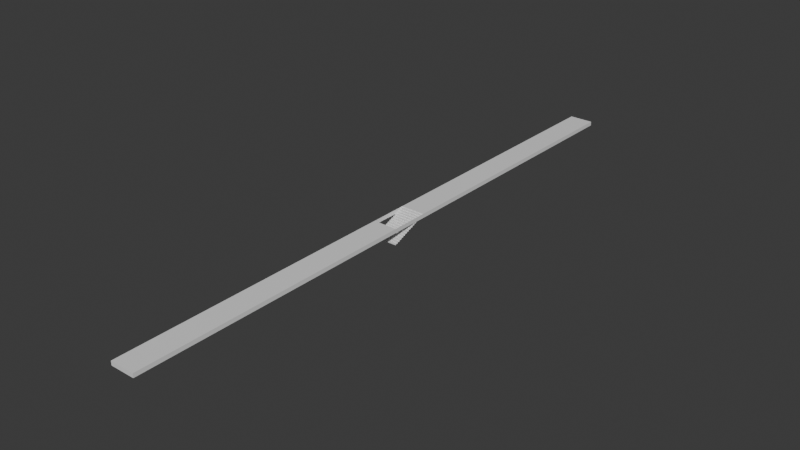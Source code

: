 # Source: Platform_with_Underpass.blend  (saved by Blender 4.5.91; exported with 4.5.12 LTS)
import bpy
from mathutils import Matrix  # noqa: F401  (used for matrix-valued properties, if any)

bpy.ops.wm.read_factory_settings(use_empty=True)
scene = bpy.context.scene
scene.name = 'Scene'

# ---- collections
col_collection = bpy.data.collections.new('Collection'); scene.collection.children.link(col_collection)

# ---- materials (node trees are filled in below, after node groups)
mat_material = bpy.data.materials.new('Material')
mat_material.alpha_threshold = 0.0
mat_material.roughness = 0.5
mat_material.line_color = (0.0, 0.0, 0.0, 1.0)

# ---- material node trees
mat_material.use_nodes = True; mat_material.node_tree.nodes.clear()
_N = mat_material.node_tree.nodes; _L = mat_material.node_tree.links
n0 = _N.new('ShaderNodeOutputMaterial'); n0.name = 'Material Output'; n0.location = (200, 100)
n1 = _N.new('ShaderNodeBsdfPrincipled'); n1.name = 'Principled BSDF'; n1.location = (-200, 100)
n1.inputs[3].default_value = 1.45
_L.new(n1.outputs[0], n0.inputs[0])
n0.is_active_output = True

# ---- world
world_world = bpy.data.worlds.new('World'); scene.world = world_world
world_world.use_nodes = True; world_world.node_tree.nodes.clear()
_N = world_world.node_tree.nodes; _L = world_world.node_tree.links
n0 = _N.new('ShaderNodeOutputWorld'); n0.name = 'World Output'; n0.location = (200, 100)
n1 = _N.new('ShaderNodeBackground'); n1.name = 'Background'; n1.location = (-200, 100)
n1.inputs[0].default_value = (0.05088, 0.05088, 0.05088, 1.0)
_L.new(n1.outputs[0], n0.inputs[0])
n0.is_active_output = True
world_world.color = (0.05088, 0.05088, 0.05088)
world_world.sun_shadow_jitter_overblur = 0.0

# ---- meshes
me_cube = bpy.data.meshes.new('Cube')
me_cube.from_pydata([(0.0, 75.0, 0.2), (0.0, 75.0, -0.8), (0.0, -75.0, 0.2), (0.0, -75.0, -0.8), (-6.0, 75.0, 0.2), (-6.0, 75.0, -0.8), (-6.0, -75.0, 0.2), (-6.0, -75.0, -0.8), (-6.0, -5.0, -0.8), (0.0, -5.0, 0.2), (-6.0, -5.0, 0.2), (0.0, -5.0, -0.8), (-6.0, 5.0, 0.2), (0.0, 5.0, -0.8), (-6.0, 5.0, -0.8), (0.0, 5.0, 0.2), (-6.0, 0.0, -1.8), (0.0, 0.0, -1.8), (-6.0, 0.0, -1.8), (0.0, 0.0, -1.8), (-6.0, -5.0, -3.8), (0.0, -5.0, -3.8), (-6.0, 0.0, -1.8), (-6.0, 5.0, 0.2), (-6.0, 0.0, -1.55), (-6.0, 0.625, -1.55), (-6.0, 0.625, -1.3), (-6.0, 1.25, -1.3), (-6.0, 1.25, -1.05), (-6.0, 1.875, -1.05), (-6.0, 1.875, -0.8), (-6.0, 2.5, -0.8), (-6.0, 2.5, -0.55), (-6.0, 3.125, -0.55), (-6.0, 3.125, -0.3), (-6.0, 3.75, -0.3), (-6.0, 3.75, -0.05), (-6.0, 4.375, -0.05), (-6.0, 4.375, 0.2), (0.0, 5.0, 0.2), (0.0, 0.0, -1.8), (0.0, 4.375, 0.2), (0.0, 4.375, -0.05), (0.0, 3.75, -0.05), (0.0, 3.75, -0.3), (0.0, 3.125, -0.3), (0.0, 3.125, -0.55), (0.0, 2.5, -0.55), (0.0, 2.5, -0.8), (0.0, 1.875, -0.8), (0.0, 1.875, -1.05), (0.0, 1.25, -1.05), (0.0, 1.25, -1.3), (0.0, 0.625, -1.3), (0.0, 0.625, -1.55), (0.0, 0.0, -1.55), (-6.0, -5.0, -3.8), (-6.0, 0.0, -1.8), (-6.0, -5.0, -3.55), (-6.0, -4.375, -3.55), (-6.0, -4.375, -3.3), (-6.0, -3.75, -3.3), (-6.0, -3.75, -3.05), (-6.0, -3.125, -3.05), (-6.0, -3.125, -2.8), (-6.0, -2.5, -2.8), (-6.0, -2.5, -2.55), (-6.0, -1.875, -2.55), (-6.0, -1.875, -2.3), (-6.0, -1.25, -2.3), (-6.0, -1.25, -2.05), (-6.0, -0.625, -2.05), (-6.0, -0.625, -1.8), (0.0, 0.0, -1.8), (0.0, -5.0, -3.8), (0.0, -0.625, -1.8), (0.0, -0.625, -2.05), (0.0, -1.25, -2.05), (0.0, -1.25, -2.3), (0.0, -1.875, -2.3), (0.0, -1.875, -2.55), (0.0, -2.5, -2.55), (0.0, -2.5, -2.8), (0.0, -3.125, -2.8), (0.0, -3.125, -3.05), (0.0, -3.75, -3.05), (0.0, -3.75, -3.3), (0.0, -4.375, -3.3), (0.0, -4.375, -3.55), (0.0, -5.0, -3.55)], [], [(9, 10, 6, 2), (3, 2, 6, 7), (14, 12, 4, 5), (8, 11, 3, 7), (11, 9, 2, 3), (5, 4, 0, 1), (13, 15, 9, 11), (7, 6, 10, 8), (8, 10, 9, 11), (1, 0, 15, 13), (8, 10, 12, 14), (0, 4, 12, 15), (17, 16, 18, 19), (22, 40, 55, 24), (24, 55, 54, 25), (25, 54, 53, 26), (26, 53, 52, 27), (27, 52, 51, 28), (28, 51, 50, 29), (29, 50, 49, 30), (30, 49, 48, 31), (31, 48, 47, 32), (32, 47, 46, 33), (33, 46, 45, 34), (34, 45, 44, 35), (35, 44, 43, 36), (36, 43, 42, 37), (37, 42, 41, 38), (38, 41, 39, 23), (56, 74, 89, 58), (58, 89, 88, 59), (59, 88, 87, 60), (60, 87, 86, 61), (61, 86, 85, 62), (62, 85, 84, 63), (63, 84, 83, 64), (64, 83, 82, 65), (65, 82, 81, 66), (66, 81, 80, 67), (67, 80, 79, 68), (68, 79, 78, 69), (69, 78, 77, 70), (70, 77, 76, 71), (71, 76, 75, 72), (72, 75, 73, 57), (40, 22, 16, 17), (15, 12, 23, 39), (74, 56, 20, 21), (19, 18, 57, 73)])
_uv = me_cube.uv_layers.new(name='UVMap')
_uv.uv.foreach_set('vector', [0.625, 0.6333, 0.875, 0.6333, 0.875, 0.75, 0.625, 0.75, 0.375, 0.75, 0.625, 0.75, 0.625, 1.0, 0.375, 1.0, 0.375, 0.1333, 0.625, 0.1333, 0.625, 0.25, 0.375, 0.25, 0.125, 0.6333, 0.375, 0.6333, 0.375, 0.75, 0.125, 0.75, 0.375, 0.6333, 0.625, 0.6333, 0.625, 0.75, 0.375, 0.75, 0.375, 0.25, 0.625, 0.25, 0.625, 0.5, 0.375, 0.5, 0.375, 0.6167, 0.625, 0.6167, 0.625, 0.6333, 0.375, 0.6333, 0.375, 0.0, 0.625, 0.0, 0.625, 0.1167, 0.375, 0.1167, 0.375, 0.1167, 0.625, 0.1167, 0.625, 0.6333, 0.375, 0.6333, 0.375, 0.5, 0.625, 0.5, 0.625, 0.6167, 0.375, 0.6167, 0.375, 0.1167, 0.625, 0.1167, 0.625, 0.1333, 0.375, 0.1333, 0.625, 0.5, 0.875, 0.5, 0.875, 0.6167, 0.625, 0.6167, 0.625, 0.6167, 0.875, 0.6167, 0.875, 0.6167, 0.625, 0.6167, 0.875, 0.6167, 0.625, 0.6167, 0.625, 0.6167, 0.875, 0.6167, 0.875, 0.6167, 0.625, 0.6167, 0.625, 0.6167, 0.875, 0.6167, 0.875, 0.6167, 0.625, 0.6167, 0.625, 0.6167, 0.875, 0.6167, 0.875, 0.6167, 0.625, 0.6167, 0.625, 0.6167, 0.875, 0.6167, 0.875, 0.6167, 0.625, 0.6167, 0.625, 0.6167, 0.875, 0.6167, 0.875, 0.6167, 0.625, 0.6167, 0.625, 0.6167, 0.875, 0.6167, 0.875, 0.6167, 0.625, 0.6167, 0.625, 0.6167, 0.875, 0.6167, 0.875, 0.6167, 0.625, 0.6167, 0.625, 0.6167, 0.875, 0.6167, 0.875, 0.6167, 0.625, 0.6167, 0.625, 0.6167, 0.875, 0.6167, 0.875, 0.6167, 0.625, 0.6167, 0.625, 0.6167, 0.875, 0.6167, 0.875, 0.6167, 0.625, 0.6167, 0.625, 0.6167, 0.875, 0.6167, 0.875, 0.6167, 0.625, 0.6167, 0.625, 0.6167, 0.875, 0.6167, 0.875, 0.6167, 0.625, 0.6167, 0.625, 0.6167, 0.875, 0.6167, 0.875, 0.6167, 0.625, 0.6167, 0.625, 0.6167, 0.875, 0.6167, 0.875, 0.6167, 0.625, 0.6167, 0.625, 0.6167, 0.875, 0.6167, 0.875, 0.6167, 0.625, 0.6167, 0.625, 0.6167, 0.875, 0.6167, 0.875, 0.6167, 0.625, 0.6167, 0.625, 0.6167, 0.875, 0.6167, 0.875, 0.6167, 0.625, 0.6167, 0.625, 0.6167, 0.875, 0.6167, 0.875, 0.6167, 0.625, 0.6167, 0.625, 0.6167, 0.875, 0.6167, 0.875, 0.6167, 0.625, 0.6167, 0.625, 0.6167, 0.875, 0.6167, 0.875, 0.6167, 0.625, 0.6167, 0.625, 0.6167, 0.875, 0.6167, 0.875, 0.6167, 0.625, 0.6167, 0.625, 0.6167, 0.875, 0.6167, 0.875, 0.6167, 0.625, 0.6167, 0.625, 0.6167, 0.875, 0.6167, 0.875, 0.6167, 0.625, 0.6167, 0.625, 0.6167, 0.875, 0.6167, 0.875, 0.6167, 0.625, 0.6167, 0.625, 0.6167, 0.875, 0.6167, 0.875, 0.6167, 0.625, 0.6167, 0.625, 0.6167, 0.875, 0.6167, 0.875, 0.6167, 0.625, 0.6167, 0.625, 0.6167, 0.875, 0.6167, 0.875, 0.6167, 0.625, 0.6167, 0.625, 0.6167, 0.875, 0.6167, 0.875, 0.6167, 0.625, 0.6167, 0.625, 0.6167, 0.875, 0.6167, 0.875, 0.6167, 0.625, 0.6167, 0.625, 0.6167, 0.875, 0.6167, 0.875, 0.6167, 0.625, 0.6167, 0.625, 0.6167, 0.875, 0.6167, 0.875, 0.6167, 0.625, 0.6167, 0.625, 0.6167, 0.875, 0.6167, 0.625, 0.6167, 0.875, 0.6167, 0.875, 0.6167, 0.625, 0.6167, 0.625, 0.6167, 0.875, 0.6167, 0.875, 0.6167, 0.625, 0.6167, 0.625, 0.6167, 0.875, 0.6167, 0.875, 0.6167, 0.625, 0.6167, 0.625, 0.6167, 0.875, 0.6167, 0.875, 0.6167, 0.625, 0.6167])
me_cube.materials.append(mat_material)
me_cube.use_mirror_vertex_groups = False
me_cube.update()

# ---- objects
ob_cube = bpy.data.objects.new('Cube', me_cube)

# ---- transforms, parenting, visibility, modifiers, constraints
ob_cube.location = (0.0, 0.0, 0.0)
ob_cube.lock_rotations_4d = False
ob_cube.empty_display_type = 'ARROWS'
ob_cube.lineart.crease_threshold = 0.0

# ---- collection membership
col_collection.objects.link(ob_cube)

# ---- scene / render settings (as saved in the file)
scene.frame_start = 1; scene.frame_end = 250; scene.frame_set(1)
scene.render.engine = 'BLENDER_EEVEE_NEXT'
bpy.context.view_layer.update()

# ---- added for rendering (the .blend has no active camera and no usable light): camera, sun
cam_auto = bpy.data.cameras.new('AutoCamera')
cam_auto.lens = 50.0
cam_auto.sensor_width = 36.0
cam_auto.clip_end = 2438.46
ob_auto_camera = bpy.data.objects.new('AutoCamera', cam_auto)
scene.collection.objects.link(ob_auto_camera)
ob_auto_camera.location = (135.944, -166.733, 109.355)
ob_auto_camera.rotation_euler = (1.09748, -7.21219e-08, 0.694738)
scene.camera = ob_auto_camera
light_auto_sun = bpy.data.lights.new('AutoSun', 'SUN')
light_auto_sun.energy = 3.0
light_auto_sun.angle = 0.0523599
ob_auto_sun = bpy.data.objects.new('AutoSun', light_auto_sun)
scene.collection.objects.link(ob_auto_sun)
ob_auto_sun.rotation_euler = (0.872665, 0.174533, 0.523599)
bpy.context.view_layer.update()
